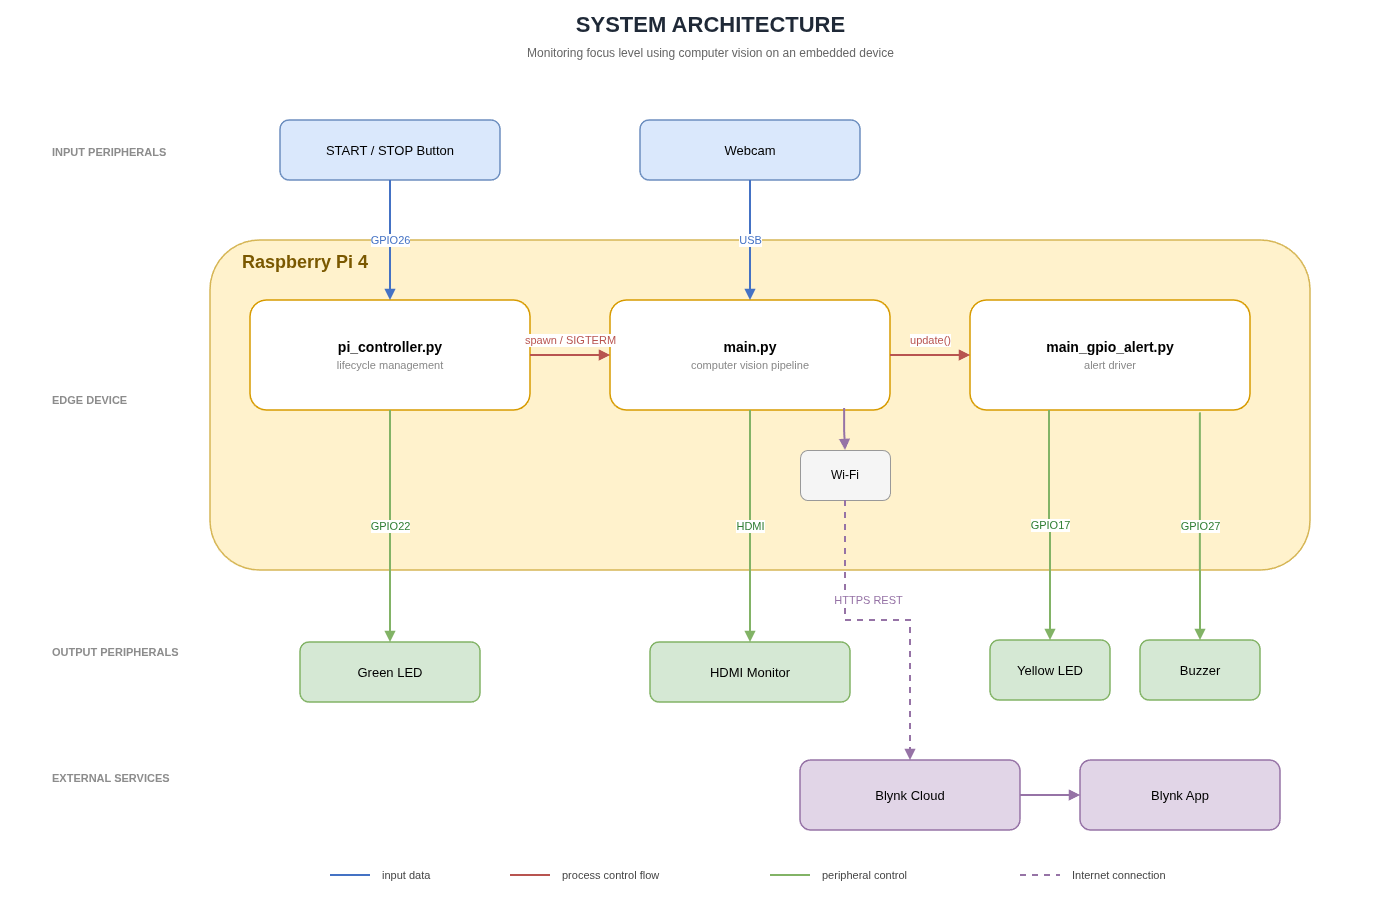

The diagram above was exported from draw.io. Its source (the exported page's mxGraphModel, read from the mxfile embedded in the PNG):
<mxGraphModel dx="2889" dy="1040" grid="1" gridSize="10" guides="1" tooltips="1" connect="1" arrows="1" fold="1" page="1" pageScale="1" pageWidth="827" pageHeight="1169" math="0" shadow="0">
  <root>
    <mxCell id="0" />
    <mxCell id="1" parent="0" />
    <mxCell id="2" parent="1" style="rounded=0;whiteSpace=wrap;html=1;fillColor=light-dark(#FFFFFF,#E6E6E6);strokeColor=none;" value="" vertex="1">
      <mxGeometry height="900" width="1380" x="-710" y="20" as="geometry" />
    </mxCell>
    <mxCell id="3" parent="1" style="text;html=1;strokeColor=none;fillColor=none;align=center;verticalAlign=middle;fontSize=22;fontStyle=1;fontColor=#1F2937;" value="SYSTEM ARCHITECTURE" vertex="1">
      <mxGeometry height="30" width="600" x="-300" y="30" as="geometry" />
    </mxCell>
    <mxCell id="4" parent="1" style="text;html=1;strokeColor=none;fillColor=none;align=center;verticalAlign=middle;fontSize=12;fontColor=#666666;" value="Monitoring focus level using computer vision on an embedded device" vertex="1">
      <mxGeometry height="20" width="800" x="-400" y="63" as="geometry" />
    </mxCell>
    <mxCell id="5" parent="1" style="text;html=1;strokeColor=none;fillColor=none;align=left;verticalAlign=middle;fontSize=11;fontStyle=1;fontColor=#8C8C8C;" value="INPUT PERIPHERALS" vertex="1">
      <mxGeometry height="20" width="200" x="-660" y="162" as="geometry" />
    </mxCell>
    <mxCell id="6" parent="1" style="text;html=1;strokeColor=none;fillColor=none;align=left;verticalAlign=middle;fontSize=11;fontStyle=1;fontColor=#8C8C8C;" value="EDGE DEVICE" vertex="1">
      <mxGeometry height="20" width="200" x="-660" y="410" as="geometry" />
    </mxCell>
    <mxCell id="7" parent="1" style="text;html=1;strokeColor=none;fillColor=none;align=left;verticalAlign=middle;fontSize=11;fontStyle=1;fontColor=#8C8C8C;" value="OUTPUT PERIPHERALS" vertex="1">
      <mxGeometry height="20" width="200" x="-660" y="662" as="geometry" />
    </mxCell>
    <mxCell id="8" parent="1" style="text;html=1;strokeColor=none;fillColor=none;align=left;verticalAlign=middle;fontSize=11;fontStyle=1;fontColor=#8C8C8C;" value="EXTERNAL SERVICES" vertex="1">
      <mxGeometry height="20" width="200" x="-660" y="788" as="geometry" />
    </mxCell>
    <mxCell id="9" parent="1" style="rounded=1;whiteSpace=wrap;html=1;fillColor=#DAE8FC;strokeColor=#6C8EBF;strokeWidth=1.5;fontSize=13;" value="START / STOP Button" vertex="1">
      <mxGeometry height="60" width="220" x="-430" y="140" as="geometry" />
    </mxCell>
    <mxCell id="10" parent="1" style="rounded=1;whiteSpace=wrap;html=1;fillColor=#DAE8FC;strokeColor=#6C8EBF;strokeWidth=1.5;fontSize=13;" value="Webcam" vertex="1">
      <mxGeometry height="60" width="220" x="-70" y="140" as="geometry" />
    </mxCell>
    <mxCell id="11" parent="1" style="rounded=1;whiteSpace=wrap;html=1;fillColor=#FFF2CC;strokeColor=#D6B656;strokeWidth=1.5;" value="" vertex="1">
      <mxGeometry height="330" width="1100" x="-500" y="260" as="geometry" />
    </mxCell>
    <mxCell id="12" parent="1" style="text;html=1;strokeColor=none;fillColor=none;align=left;verticalAlign=middle;fontSize=14;fontStyle=1;fontColor=#7A5800;" value="&lt;font style=&quot;font-size: 18px;&quot;&gt;Raspberry Pi 4&lt;/font&gt;" vertex="1">
      <mxGeometry height="24" width="220" x="-470" y="270" as="geometry" />
    </mxCell>
    <mxCell id="13" parent="1" style="rounded=1;whiteSpace=wrap;html=1;fillColor=#FFFFFF;strokeColor=#D79B00;strokeWidth=1.5;fontSize=14;" value="&lt;b&gt;pi_controller.py&lt;/b&gt;&lt;br&gt;&lt;font color=&quot;#888888&quot; style=&quot;font-size:11px&quot;&gt;lifecycle management&lt;/font&gt;" vertex="1">
      <mxGeometry height="110" width="280" x="-460" y="320" as="geometry" />
    </mxCell>
    <mxCell id="14" parent="1" style="rounded=1;whiteSpace=wrap;html=1;fillColor=#FFFFFF;strokeColor=#D79B00;strokeWidth=1.5;fontSize=14;" value="&lt;b&gt;main.py&lt;/b&gt;&lt;br&gt;&lt;font color=&quot;#888888&quot; style=&quot;font-size:11px&quot;&gt;computer vision pipeline&lt;/font&gt;" vertex="1">
      <mxGeometry height="110" width="280" x="-100" y="320" as="geometry" />
    </mxCell>
    <mxCell id="15" parent="1" style="rounded=1;whiteSpace=wrap;html=1;fillColor=#FFFFFF;strokeColor=#D79B00;strokeWidth=1.5;fontSize=14;" value="&lt;b&gt;main_gpio_alert.py&lt;/b&gt;&lt;br&gt;&lt;font color=&quot;#888888&quot; style=&quot;font-size:11px&quot;&gt;alert driver&lt;/font&gt;" vertex="1">
      <mxGeometry height="110" width="280" x="260" y="320" as="geometry" />
    </mxCell>
    <mxCell id="16" parent="1" style="rounded=1;whiteSpace=wrap;html=1;fillColor=#F5F5F5;strokeColor=#999999;fontSize=12;" value="Wi-Fi" vertex="1">
      <mxGeometry height="50" width="90" x="90" y="470" as="geometry" />
    </mxCell>
    <mxCell id="17" parent="1" style="rounded=1;whiteSpace=wrap;html=1;fillColor=#D5E8D4;strokeColor=#82B366;strokeWidth=1.5;fontSize=13;" value="Green LED" vertex="1">
      <mxGeometry height="60" width="180" x="-410" y="662" as="geometry" />
    </mxCell>
    <mxCell id="18" parent="1" style="rounded=1;whiteSpace=wrap;html=1;fillColor=#D5E8D4;strokeColor=#82B366;strokeWidth=1.5;fontSize=13;" value="HDMI Monitor" vertex="1">
      <mxGeometry height="60" width="200" x="-60" y="662" as="geometry" />
    </mxCell>
    <mxCell id="19" parent="1" style="rounded=1;whiteSpace=wrap;html=1;fillColor=#D5E8D4;strokeColor=#82B366;strokeWidth=1.5;fontSize=13;" value="Yellow LED" vertex="1">
      <mxGeometry height="60" width="120" x="280" y="660" as="geometry" />
    </mxCell>
    <mxCell id="20" parent="1" style="rounded=1;whiteSpace=wrap;html=1;fillColor=#D5E8D4;strokeColor=#82B366;strokeWidth=1.5;fontSize=13;" value="Buzzer" vertex="1">
      <mxGeometry height="60" width="120" x="430" y="660" as="geometry" />
    </mxCell>
    <mxCell id="21" parent="1" style="rounded=1;whiteSpace=wrap;html=1;fillColor=#E1D5E7;strokeColor=#9673A6;strokeWidth=1.5;fontSize=13;" value="Blynk Cloud" vertex="1">
      <mxGeometry height="70" width="220" x="90" y="780" as="geometry" />
    </mxCell>
    <mxCell id="22" parent="1" style="rounded=1;whiteSpace=wrap;html=1;fillColor=#E1D5E7;strokeColor=#9673A6;strokeWidth=1.5;fontSize=13;" value="Blynk App" vertex="1">
      <mxGeometry height="70" width="200" x="370" y="780" as="geometry" />
    </mxCell>
    <mxCell id="23" edge="1" parent="1" source="9" style="edgeStyle=orthogonalEdgeStyle;rounded=0;html=1;strokeColor=#4472C4;strokeWidth=2;endArrow=block;fontColor=#4472C4;fontSize=11;exitX=0.5;exitY=1;exitDx=0;exitDy=0;entryX=0.5;entryY=0;entryDx=0;entryDy=0;" target="13" value="GPIO26">
      <mxGeometry relative="1" as="geometry" />
    </mxCell>
    <mxCell id="24" edge="1" parent="1" source="10" style="edgeStyle=orthogonalEdgeStyle;rounded=0;html=1;strokeColor=#4472C4;strokeWidth=2;endArrow=block;fontColor=#4472C4;fontSize=11;exitX=0.5;exitY=1;exitDx=0;exitDy=0;entryX=0.5;entryY=0;entryDx=0;entryDy=0;" target="14" value="USB">
      <mxGeometry relative="1" as="geometry" />
    </mxCell>
    <mxCell id="25" edge="1" parent="1" source="13" style="edgeStyle=orthogonalEdgeStyle;rounded=0;html=1;strokeColor=#B85450;strokeWidth=2;endArrow=block;fontColor=#B85450;fontSize=11;exitX=1;exitY=0.5;exitDx=0;exitDy=0;entryX=0;entryY=0.5;entryDx=0;entryDy=0;" target="14" value="spawn / SIGTERM">
      <mxGeometry relative="1" y="15" as="geometry">
        <mxPoint as="offset" />
      </mxGeometry>
    </mxCell>
    <mxCell id="26" edge="1" parent="1" source="14" style="edgeStyle=orthogonalEdgeStyle;rounded=0;html=1;strokeColor=#B85450;strokeWidth=2;endArrow=block;fontColor=#B85450;fontSize=11;exitX=1;exitY=0.5;exitDx=0;exitDy=0;entryX=0;entryY=0.5;entryDx=0;entryDy=0;" target="15" value="update()">
      <mxGeometry relative="1" y="15" as="geometry">
        <mxPoint as="offset" />
      </mxGeometry>
    </mxCell>
    <mxCell id="27" edge="1" parent="1" source="14" style="edgeStyle=orthogonalEdgeStyle;rounded=0;html=1;strokeColor=#9673A6;strokeWidth=2;endArrow=block;exitX=0.836;exitY=0.982;exitDx=0;exitDy=0;entryX=0.5;entryY=0;entryDx=0;entryDy=0;exitPerimeter=0;" target="16" value="">
      <mxGeometry relative="1" as="geometry" />
    </mxCell>
    <mxCell id="28" edge="1" parent="1" source="13" style="edgeStyle=orthogonalEdgeStyle;rounded=0;html=1;strokeColor=#82B366;strokeWidth=2;endArrow=block;fontColor=#2E7D32;fontSize=11;exitX=0.5;exitY=1;exitDx=0;exitDy=0;entryX=0.5;entryY=0;entryDx=0;entryDy=0;" target="17" value="GPIO22">
      <mxGeometry relative="1" as="geometry">
        <Array as="points" />
      </mxGeometry>
    </mxCell>
    <mxCell id="29" edge="1" parent="1" source="14" style="edgeStyle=orthogonalEdgeStyle;rounded=0;html=1;strokeColor=#82B366;strokeWidth=2;endArrow=block;fontColor=#2E7D32;fontSize=11;exitX=0.5;exitY=1;exitDx=0;exitDy=0;entryX=0.5;entryY=0;entryDx=0;entryDy=0;" target="18" value="HDMI">
      <mxGeometry relative="1" as="geometry" />
    </mxCell>
    <mxCell id="30" edge="1" parent="1" source="15" style="edgeStyle=orthogonalEdgeStyle;rounded=0;html=1;strokeColor=#82B366;strokeWidth=2;endArrow=block;fontColor=#2E7D32;fontSize=11;exitX=0.282;exitY=1;exitDx=0;exitDy=0;entryX=0.5;entryY=0;entryDx=0;entryDy=0;exitPerimeter=0;" target="19" value="GPIO17">
      <mxGeometry relative="1" as="geometry" />
    </mxCell>
    <mxCell id="31" edge="1" parent="1" source="15" style="edgeStyle=orthogonalEdgeStyle;rounded=0;html=1;strokeColor=#82B366;strokeWidth=2;endArrow=block;fontColor=#2E7D32;fontSize=11;exitX=0.821;exitY=1.022;exitDx=0;exitDy=0;entryX=0.5;entryY=0;entryDx=0;entryDy=0;exitPerimeter=0;" target="20" value="GPIO27">
      <mxGeometry relative="1" as="geometry" />
    </mxCell>
    <mxCell id="32" edge="1" parent="1" source="16" style="edgeStyle=orthogonalEdgeStyle;rounded=0;html=1;strokeColor=#9673A6;strokeWidth=2;dashed=1;endArrow=block;fontColor=#9673A6;fontSize=11;exitX=0.5;exitY=1;exitDx=0;exitDy=0;entryX=0.5;entryY=0;entryDx=0;entryDy=0;" target="21" value="HTTPS REST">
      <mxGeometry relative="1" x="-0.12" y="20" as="geometry">
        <mxPoint as="offset" />
        <Array as="points">
          <mxPoint x="135" y="640" />
          <mxPoint x="200" y="640" />
        </Array>
      </mxGeometry>
    </mxCell>
    <mxCell id="33" edge="1" parent="1" source="21" style="edgeStyle=orthogonalEdgeStyle;rounded=0;html=1;strokeColor=#9673A6;strokeWidth=2;endArrow=block;exitX=1;exitY=0.5;exitDx=0;exitDy=0;entryX=0;entryY=0.5;entryDx=0;entryDy=0;" target="22" value="">
      <mxGeometry relative="1" as="geometry" />
    </mxCell>
    <mxCell id="34" edge="1" parent="1" style="html=1;endArrow=none;strokeColor=#4472C4;strokeWidth=2;" value="">
      <mxGeometry relative="1" as="geometry">
        <mxPoint x="-380" y="895" as="sourcePoint" />
        <mxPoint x="-340" y="895" as="targetPoint" />
      </mxGeometry>
    </mxCell>
    <mxCell id="35" parent="1" style="text;html=1;strokeColor=none;fillColor=none;align=left;verticalAlign=middle;fontSize=11;fontColor=#444444;" value="input data" vertex="1">
      <mxGeometry height="20" width="110" x="-330" y="885" as="geometry" />
    </mxCell>
    <mxCell id="36" edge="1" parent="1" style="html=1;endArrow=none;strokeColor=#B85450;strokeWidth=2;" value="">
      <mxGeometry relative="1" as="geometry">
        <mxPoint x="-200" y="895" as="sourcePoint" />
        <mxPoint x="-160" y="895" as="targetPoint" />
      </mxGeometry>
    </mxCell>
    <mxCell id="37" parent="1" style="text;html=1;strokeColor=none;fillColor=none;align=left;verticalAlign=middle;fontSize=11;fontColor=#444444;" value="process control flow" vertex="1">
      <mxGeometry height="20" width="170" x="-150" y="885" as="geometry" />
    </mxCell>
    <mxCell id="38" edge="1" parent="1" style="html=1;endArrow=none;strokeColor=#82B366;strokeWidth=2;" value="">
      <mxGeometry relative="1" as="geometry">
        <mxPoint x="60" y="895" as="sourcePoint" />
        <mxPoint x="100" y="895" as="targetPoint" />
      </mxGeometry>
    </mxCell>
    <mxCell id="39" parent="1" style="text;html=1;strokeColor=none;fillColor=none;align=left;verticalAlign=middle;fontSize=11;fontColor=#444444;" value="peripheral control" vertex="1">
      <mxGeometry height="20" width="160" x="110" y="885" as="geometry" />
    </mxCell>
    <mxCell id="40" edge="1" parent="1" style="html=1;endArrow=none;strokeColor=#9673A6;strokeWidth=2;dashed=1;" value="">
      <mxGeometry relative="1" as="geometry">
        <mxPoint x="310" y="895" as="sourcePoint" />
        <mxPoint x="350" y="895" as="targetPoint" />
      </mxGeometry>
    </mxCell>
    <mxCell id="41" parent="1" style="text;html=1;strokeColor=none;fillColor=none;align=left;verticalAlign=middle;fontSize=11;fontColor=#444444;" value="Internet connection" vertex="1">
      <mxGeometry height="20" width="170" x="360" y="885" as="geometry" />
    </mxCell>
  </root>
</mxGraphModel>